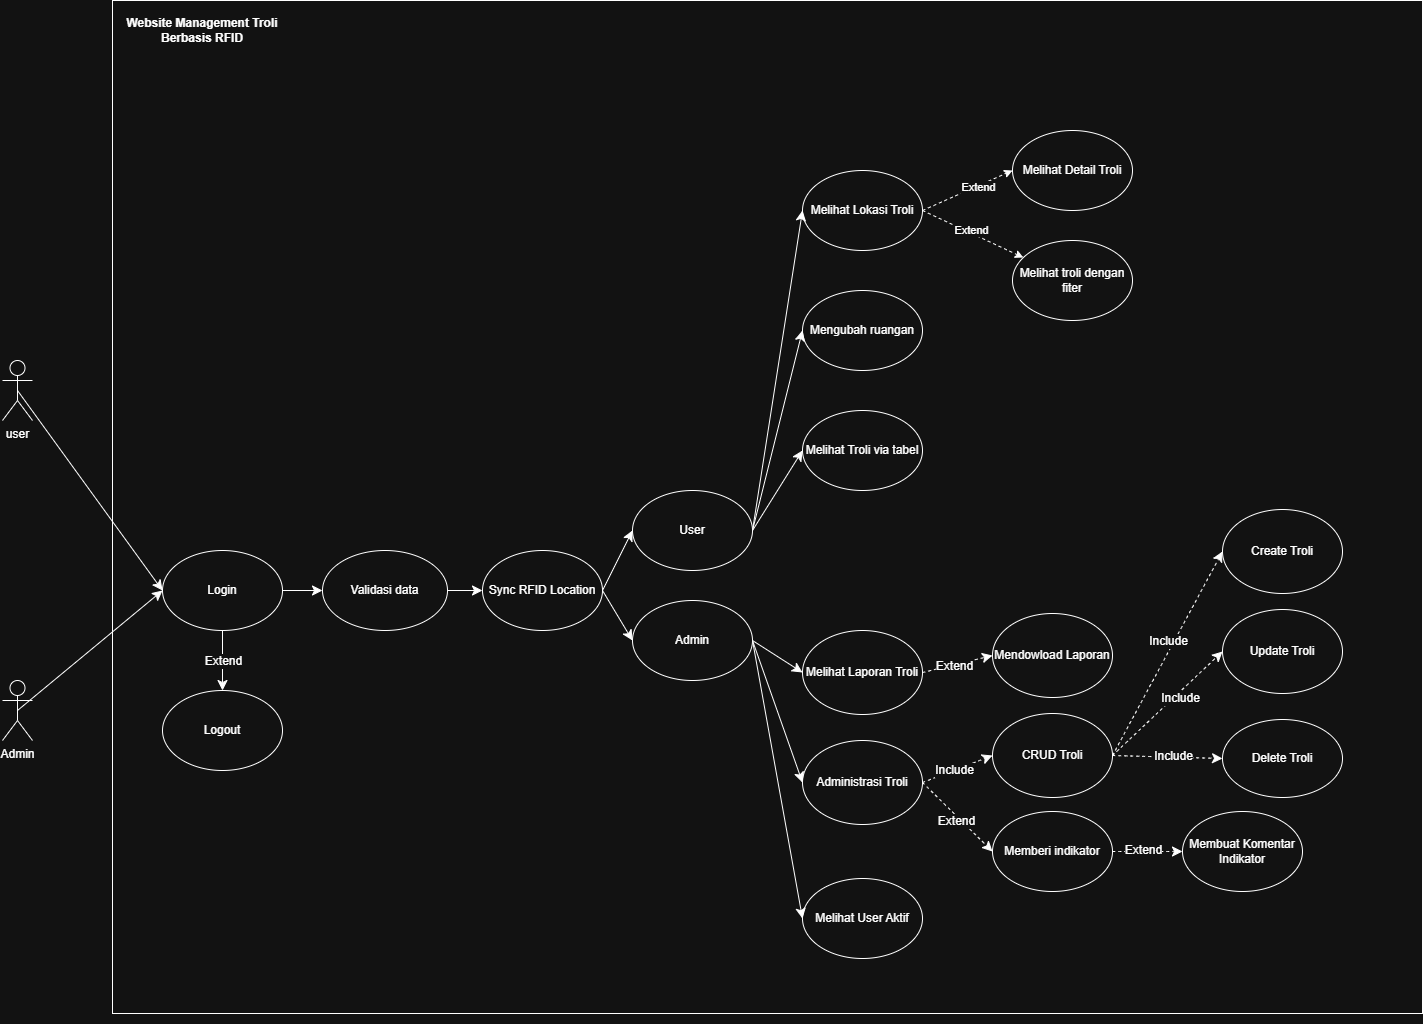

The diagram above was exported from draw.io. Its source (the exported page's mxGraphModel, read from the mxfile embedded in the PNG):
<mxGraphModel dx="1684" dy="1050" grid="1" gridSize="10" guides="1" tooltips="1" connect="1" arrows="1" fold="1" page="1" pageScale="1" pageWidth="850" pageHeight="1100" math="0" shadow="0">
  <root>
    <mxCell id="0" />
    <mxCell id="1" parent="0" />
    <mxCell id="zfviBoj0iMsASOUnEc8I-1" value="" style="rounded=0;whiteSpace=wrap;html=1;" parent="1" vertex="1">
      <mxGeometry x="150" y="50" width="1310" height="1013" as="geometry" />
    </mxCell>
    <mxCell id="zfviBoj0iMsASOUnEc8I-74" style="edgeStyle=none;curved=1;rounded=0;orthogonalLoop=1;jettySize=auto;html=1;exitX=0.5;exitY=0.5;exitDx=0;exitDy=0;exitPerimeter=0;fontSize=12;startSize=8;endSize=8;" parent="1" source="zfviBoj0iMsASOUnEc8I-4" edge="1">
      <mxGeometry relative="1" as="geometry">
        <mxPoint x="200" y="640" as="targetPoint" />
      </mxGeometry>
    </mxCell>
    <mxCell id="zfviBoj0iMsASOUnEc8I-4" value="user" style="shape=umlActor;verticalLabelPosition=bottom;verticalAlign=top;html=1;outlineConnect=0;" parent="1" vertex="1">
      <mxGeometry x="40" y="410" width="30" height="60" as="geometry" />
    </mxCell>
    <mxCell id="zfviBoj0iMsASOUnEc8I-5" style="rounded=0;orthogonalLoop=1;jettySize=auto;html=1;exitX=1;exitY=0.5;exitDx=0;exitDy=0;entryX=0;entryY=0.5;entryDx=0;entryDy=0;dashed=1;" parent="1" source="zfviBoj0iMsASOUnEc8I-10" target="zfviBoj0iMsASOUnEc8I-12" edge="1">
      <mxGeometry relative="1" as="geometry" />
    </mxCell>
    <mxCell id="zfviBoj0iMsASOUnEc8I-6" value="Extend" style="edgeLabel;html=1;align=center;verticalAlign=middle;resizable=0;points=[];" parent="zfviBoj0iMsASOUnEc8I-5" vertex="1" connectable="0">
      <mxGeometry x="0.2" relative="1" as="geometry">
        <mxPoint as="offset" />
      </mxGeometry>
    </mxCell>
    <mxCell id="zfviBoj0iMsASOUnEc8I-7" style="rounded=0;orthogonalLoop=1;jettySize=auto;html=1;exitX=1;exitY=0.5;exitDx=0;exitDy=0;dashed=1;" parent="1" source="zfviBoj0iMsASOUnEc8I-10" target="zfviBoj0iMsASOUnEc8I-15" edge="1">
      <mxGeometry relative="1" as="geometry" />
    </mxCell>
    <mxCell id="zfviBoj0iMsASOUnEc8I-8" value="Extend" style="edgeLabel;html=1;align=center;verticalAlign=middle;resizable=0;points=[];" parent="zfviBoj0iMsASOUnEc8I-7" vertex="1" connectable="0">
      <mxGeometry x="-0.0487" y="3" relative="1" as="geometry">
        <mxPoint as="offset" />
      </mxGeometry>
    </mxCell>
    <mxCell id="zfviBoj0iMsASOUnEc8I-10" value="Melihat Lokasi Troli" style="ellipse;whiteSpace=wrap;html=1;" parent="1" vertex="1">
      <mxGeometry x="840" y="220" width="120" height="80" as="geometry" />
    </mxCell>
    <mxCell id="zfviBoj0iMsASOUnEc8I-11" value="Website Management Troli Berbasis RFID" style="text;html=1;align=center;verticalAlign=middle;whiteSpace=wrap;rounded=0;fontStyle=1" parent="1" vertex="1">
      <mxGeometry x="140" y="60" width="200" height="40" as="geometry" />
    </mxCell>
    <mxCell id="zfviBoj0iMsASOUnEc8I-12" value="Melihat Detail Troli" style="ellipse;whiteSpace=wrap;html=1;" parent="1" vertex="1">
      <mxGeometry x="1050" y="180" width="120" height="80" as="geometry" />
    </mxCell>
    <mxCell id="zfviBoj0iMsASOUnEc8I-14" value="Melihat Troli via tabel" style="ellipse;whiteSpace=wrap;html=1;" parent="1" vertex="1">
      <mxGeometry x="840" y="460" width="120" height="80" as="geometry" />
    </mxCell>
    <mxCell id="zfviBoj0iMsASOUnEc8I-15" value="Melihat troli dengan fiter" style="ellipse;whiteSpace=wrap;html=1;" parent="1" vertex="1">
      <mxGeometry x="1050" y="290" width="120" height="80" as="geometry" />
    </mxCell>
    <mxCell id="zfviBoj0iMsASOUnEc8I-73" style="edgeStyle=none;curved=1;rounded=0;orthogonalLoop=1;jettySize=auto;html=1;exitX=0.5;exitY=0.5;exitDx=0;exitDy=0;exitPerimeter=0;entryX=0;entryY=0.5;entryDx=0;entryDy=0;fontSize=12;startSize=8;endSize=8;" parent="1" source="zfviBoj0iMsASOUnEc8I-19" target="zfviBoj0iMsASOUnEc8I-27" edge="1">
      <mxGeometry relative="1" as="geometry" />
    </mxCell>
    <mxCell id="zfviBoj0iMsASOUnEc8I-19" value="Admin" style="shape=umlActor;verticalLabelPosition=bottom;verticalAlign=top;html=1;outlineConnect=0;" parent="1" vertex="1">
      <mxGeometry x="40" y="730" width="30" height="60" as="geometry" />
    </mxCell>
    <mxCell id="zfviBoj0iMsASOUnEc8I-22" value="Mengubah ruangan" style="ellipse;whiteSpace=wrap;html=1;" parent="1" vertex="1">
      <mxGeometry x="840" y="340" width="120" height="80" as="geometry" />
    </mxCell>
    <mxCell id="zfviBoj0iMsASOUnEc8I-52" style="edgeStyle=none;curved=1;rounded=0;orthogonalLoop=1;jettySize=auto;html=1;exitX=1;exitY=0.5;exitDx=0;exitDy=0;entryX=0;entryY=0.5;entryDx=0;entryDy=0;fontSize=12;startSize=8;endSize=8;" parent="1" source="zfviBoj0iMsASOUnEc8I-27" target="zfviBoj0iMsASOUnEc8I-28" edge="1">
      <mxGeometry relative="1" as="geometry" />
    </mxCell>
    <mxCell id="zfviBoj0iMsASOUnEc8I-104" style="edgeStyle=none;curved=1;rounded=0;orthogonalLoop=1;jettySize=auto;html=1;exitX=0.5;exitY=1;exitDx=0;exitDy=0;entryX=0.5;entryY=0;entryDx=0;entryDy=0;fontSize=12;startSize=8;endSize=8;" parent="1" source="zfviBoj0iMsASOUnEc8I-27" target="zfviBoj0iMsASOUnEc8I-44" edge="1">
      <mxGeometry relative="1" as="geometry" />
    </mxCell>
    <mxCell id="zfviBoj0iMsASOUnEc8I-105" value="Extend" style="edgeLabel;html=1;align=center;verticalAlign=middle;resizable=0;points=[];fontSize=12;" parent="zfviBoj0iMsASOUnEc8I-104" vertex="1" connectable="0">
      <mxGeometry relative="1" as="geometry">
        <mxPoint as="offset" />
      </mxGeometry>
    </mxCell>
    <mxCell id="zfviBoj0iMsASOUnEc8I-27" value="Login" style="ellipse;whiteSpace=wrap;html=1;" parent="1" vertex="1">
      <mxGeometry x="200" y="600" width="120" height="80" as="geometry" />
    </mxCell>
    <mxCell id="zfviBoj0iMsASOUnEc8I-87" style="edgeStyle=none;curved=1;rounded=0;orthogonalLoop=1;jettySize=auto;html=1;exitX=1;exitY=0.5;exitDx=0;exitDy=0;entryX=0;entryY=0.5;entryDx=0;entryDy=0;fontSize=12;startSize=8;endSize=8;" parent="1" source="zfviBoj0iMsASOUnEc8I-28" target="zfviBoj0iMsASOUnEc8I-85" edge="1">
      <mxGeometry relative="1" as="geometry" />
    </mxCell>
    <mxCell id="zfviBoj0iMsASOUnEc8I-28" value="Validasi data" style="ellipse;whiteSpace=wrap;html=1;" parent="1" vertex="1">
      <mxGeometry x="360" y="600" width="125" height="80" as="geometry" />
    </mxCell>
    <mxCell id="zfviBoj0iMsASOUnEc8I-65" style="edgeStyle=none;curved=1;rounded=0;orthogonalLoop=1;jettySize=auto;html=1;exitX=1;exitY=0.5;exitDx=0;exitDy=0;entryX=0;entryY=0.5;entryDx=0;entryDy=0;fontSize=12;startSize=8;endSize=8;dashed=1;" parent="1" source="zfviBoj0iMsASOUnEc8I-30" target="zfviBoj0iMsASOUnEc8I-33" edge="1">
      <mxGeometry relative="1" as="geometry" />
    </mxCell>
    <mxCell id="zfviBoj0iMsASOUnEc8I-76" value="Include" style="edgeLabel;html=1;align=center;verticalAlign=middle;resizable=0;points=[];fontSize=12;" parent="zfviBoj0iMsASOUnEc8I-65" vertex="1" connectable="0">
      <mxGeometry x="-0.0772" y="1" relative="1" as="geometry">
        <mxPoint as="offset" />
      </mxGeometry>
    </mxCell>
    <mxCell id="zfviBoj0iMsASOUnEc8I-66" style="edgeStyle=none;curved=1;rounded=0;orthogonalLoop=1;jettySize=auto;html=1;exitX=1;exitY=0.5;exitDx=0;exitDy=0;entryX=0;entryY=0.5;entryDx=0;entryDy=0;fontSize=12;startSize=8;endSize=8;dashed=1;" parent="1" source="zfviBoj0iMsASOUnEc8I-30" target="zfviBoj0iMsASOUnEc8I-36" edge="1">
      <mxGeometry relative="1" as="geometry" />
    </mxCell>
    <mxCell id="zfviBoj0iMsASOUnEc8I-77" value="Extend" style="edgeLabel;html=1;align=center;verticalAlign=middle;resizable=0;points=[];fontSize=12;" parent="zfviBoj0iMsASOUnEc8I-66" vertex="1" connectable="0">
      <mxGeometry x="0.0287" y="-4" relative="1" as="geometry">
        <mxPoint as="offset" />
      </mxGeometry>
    </mxCell>
    <mxCell id="zfviBoj0iMsASOUnEc8I-30" value="Administrasi Troli" style="ellipse;whiteSpace=wrap;html=1;" parent="1" vertex="1">
      <mxGeometry x="840" y="790" width="120" height="84" as="geometry" />
    </mxCell>
    <mxCell id="zfviBoj0iMsASOUnEc8I-101" style="edgeStyle=none;curved=1;rounded=0;orthogonalLoop=1;jettySize=auto;html=1;exitX=1;exitY=0.5;exitDx=0;exitDy=0;entryX=0;entryY=0.5;entryDx=0;entryDy=0;fontSize=12;startSize=8;endSize=8;dashed=1;" parent="1" source="zfviBoj0iMsASOUnEc8I-33" target="zfviBoj0iMsASOUnEc8I-98" edge="1">
      <mxGeometry relative="1" as="geometry" />
    </mxCell>
    <mxCell id="fKZwOb3WNqqVJbyeadSp-13" value="Include" style="edgeLabel;html=1;align=center;verticalAlign=middle;resizable=0;points=[];fontSize=12;" vertex="1" connectable="0" parent="zfviBoj0iMsASOUnEc8I-101">
      <mxGeometry x="0.0969" y="7" relative="1" as="geometry">
        <mxPoint y="1" as="offset" />
      </mxGeometry>
    </mxCell>
    <mxCell id="zfviBoj0iMsASOUnEc8I-102" style="edgeStyle=none;curved=1;rounded=0;orthogonalLoop=1;jettySize=auto;html=1;exitX=1;exitY=0.5;exitDx=0;exitDy=0;entryX=0;entryY=0.5;entryDx=0;entryDy=0;fontSize=12;startSize=8;endSize=8;dashed=1;" parent="1" source="zfviBoj0iMsASOUnEc8I-33" target="zfviBoj0iMsASOUnEc8I-99" edge="1">
      <mxGeometry relative="1" as="geometry" />
    </mxCell>
    <mxCell id="fKZwOb3WNqqVJbyeadSp-12" value="Include" style="edgeLabel;html=1;align=center;verticalAlign=middle;resizable=0;points=[];fontSize=12;" vertex="1" connectable="0" parent="zfviBoj0iMsASOUnEc8I-102">
      <mxGeometry x="0.1623" y="-4" relative="1" as="geometry">
        <mxPoint as="offset" />
      </mxGeometry>
    </mxCell>
    <mxCell id="zfviBoj0iMsASOUnEc8I-103" style="edgeStyle=none;curved=1;rounded=0;orthogonalLoop=1;jettySize=auto;html=1;exitX=1;exitY=0.5;exitDx=0;exitDy=0;entryX=0;entryY=0.5;entryDx=0;entryDy=0;fontSize=12;startSize=8;endSize=8;dashed=1;" parent="1" source="zfviBoj0iMsASOUnEc8I-33" target="zfviBoj0iMsASOUnEc8I-100" edge="1">
      <mxGeometry relative="1" as="geometry" />
    </mxCell>
    <mxCell id="fKZwOb3WNqqVJbyeadSp-14" value="Include" style="edgeLabel;html=1;align=center;verticalAlign=middle;resizable=0;points=[];fontSize=12;" vertex="1" connectable="0" parent="zfviBoj0iMsASOUnEc8I-103">
      <mxGeometry x="0.0416" y="-6" relative="1" as="geometry">
        <mxPoint x="2" y="-8" as="offset" />
      </mxGeometry>
    </mxCell>
    <mxCell id="zfviBoj0iMsASOUnEc8I-33" value="CRUD Troli" style="ellipse;whiteSpace=wrap;html=1;" parent="1" vertex="1">
      <mxGeometry x="1030" y="763" width="120" height="84" as="geometry" />
    </mxCell>
    <mxCell id="zfviBoj0iMsASOUnEc8I-68" style="edgeStyle=none;curved=1;rounded=0;orthogonalLoop=1;jettySize=auto;html=1;exitX=1;exitY=0.5;exitDx=0;exitDy=0;entryX=0;entryY=0.5;entryDx=0;entryDy=0;fontSize=12;startSize=8;endSize=8;dashed=1;" parent="1" source="zfviBoj0iMsASOUnEc8I-36" target="zfviBoj0iMsASOUnEc8I-39" edge="1">
      <mxGeometry relative="1" as="geometry" />
    </mxCell>
    <mxCell id="zfviBoj0iMsASOUnEc8I-80" value="Extend" style="edgeLabel;html=1;align=center;verticalAlign=middle;resizable=0;points=[];fontSize=12;" parent="zfviBoj0iMsASOUnEc8I-68" vertex="1" connectable="0">
      <mxGeometry x="-0.1429" y="2" relative="1" as="geometry">
        <mxPoint as="offset" />
      </mxGeometry>
    </mxCell>
    <mxCell id="zfviBoj0iMsASOUnEc8I-36" value="Memberi indikator" style="ellipse;whiteSpace=wrap;html=1;" parent="1" vertex="1">
      <mxGeometry x="1030" y="861" width="120" height="80" as="geometry" />
    </mxCell>
    <mxCell id="zfviBoj0iMsASOUnEc8I-39" value="Membuat Komentar Indikator" style="ellipse;whiteSpace=wrap;html=1;" parent="1" vertex="1">
      <mxGeometry x="1220" y="861" width="120" height="80" as="geometry" />
    </mxCell>
    <mxCell id="zfviBoj0iMsASOUnEc8I-44" value="Logout" style="ellipse;whiteSpace=wrap;html=1;" parent="1" vertex="1">
      <mxGeometry x="200" y="740" width="120" height="80" as="geometry" />
    </mxCell>
    <mxCell id="zfviBoj0iMsASOUnEc8I-67" style="edgeStyle=none;curved=1;rounded=0;orthogonalLoop=1;jettySize=auto;html=1;exitX=1;exitY=0.5;exitDx=0;exitDy=0;entryX=0;entryY=0.5;entryDx=0;entryDy=0;fontSize=12;startSize=8;endSize=8;dashed=1;" parent="1" source="zfviBoj0iMsASOUnEc8I-49" target="zfviBoj0iMsASOUnEc8I-50" edge="1">
      <mxGeometry relative="1" as="geometry" />
    </mxCell>
    <mxCell id="zfviBoj0iMsASOUnEc8I-75" value="Extend" style="edgeLabel;html=1;align=center;verticalAlign=middle;resizable=0;points=[];fontSize=12;" parent="zfviBoj0iMsASOUnEc8I-67" vertex="1" connectable="0">
      <mxGeometry x="-0.12" y="-1" relative="1" as="geometry">
        <mxPoint as="offset" />
      </mxGeometry>
    </mxCell>
    <mxCell id="zfviBoj0iMsASOUnEc8I-49" value="Melihat Laporan Troli" style="ellipse;whiteSpace=wrap;html=1;" parent="1" vertex="1">
      <mxGeometry x="840" y="680" width="120" height="84" as="geometry" />
    </mxCell>
    <mxCell id="zfviBoj0iMsASOUnEc8I-50" value="Mendowload Laporan" style="ellipse;whiteSpace=wrap;html=1;" parent="1" vertex="1">
      <mxGeometry x="1030" y="663" width="120" height="84" as="geometry" />
    </mxCell>
    <mxCell id="zfviBoj0iMsASOUnEc8I-58" style="edgeStyle=none;curved=1;rounded=0;orthogonalLoop=1;jettySize=auto;html=1;exitX=0.5;exitY=1;exitDx=0;exitDy=0;fontSize=12;startSize=8;endSize=8;" parent="1" source="zfviBoj0iMsASOUnEc8I-1" target="zfviBoj0iMsASOUnEc8I-1" edge="1">
      <mxGeometry relative="1" as="geometry" />
    </mxCell>
    <mxCell id="zfviBoj0iMsASOUnEc8I-59" style="edgeStyle=none;curved=1;rounded=0;orthogonalLoop=1;jettySize=auto;html=1;exitX=0.5;exitY=1;exitDx=0;exitDy=0;fontSize=12;startSize=8;endSize=8;" parent="1" source="zfviBoj0iMsASOUnEc8I-1" target="zfviBoj0iMsASOUnEc8I-1" edge="1">
      <mxGeometry relative="1" as="geometry" />
    </mxCell>
    <mxCell id="zfviBoj0iMsASOUnEc8I-69" value="Melihat User Aktif" style="ellipse;whiteSpace=wrap;html=1;" parent="1" vertex="1">
      <mxGeometry x="840" y="928" width="120" height="80" as="geometry" />
    </mxCell>
    <mxCell id="zfviBoj0iMsASOUnEc8I-70" style="edgeStyle=none;curved=1;rounded=0;orthogonalLoop=1;jettySize=auto;html=1;exitX=1;exitY=0.5;exitDx=0;exitDy=0;fontSize=12;startSize=8;endSize=8;" parent="1" source="zfviBoj0iMsASOUnEc8I-44" target="zfviBoj0iMsASOUnEc8I-44" edge="1">
      <mxGeometry relative="1" as="geometry" />
    </mxCell>
    <mxCell id="zfviBoj0iMsASOUnEc8I-94" style="edgeStyle=none;curved=1;rounded=0;orthogonalLoop=1;jettySize=auto;html=1;exitX=1;exitY=0.5;exitDx=0;exitDy=0;entryX=0;entryY=0.5;entryDx=0;entryDy=0;fontSize=12;startSize=8;endSize=8;" parent="1" source="zfviBoj0iMsASOUnEc8I-83" target="zfviBoj0iMsASOUnEc8I-14" edge="1">
      <mxGeometry relative="1" as="geometry" />
    </mxCell>
    <mxCell id="zfviBoj0iMsASOUnEc8I-95" style="edgeStyle=none;curved=1;rounded=0;orthogonalLoop=1;jettySize=auto;html=1;exitX=1;exitY=0.5;exitDx=0;exitDy=0;entryX=0;entryY=0.5;entryDx=0;entryDy=0;fontSize=12;startSize=8;endSize=8;" parent="1" source="zfviBoj0iMsASOUnEc8I-83" target="zfviBoj0iMsASOUnEc8I-22" edge="1">
      <mxGeometry relative="1" as="geometry" />
    </mxCell>
    <mxCell id="zfviBoj0iMsASOUnEc8I-96" style="edgeStyle=none;curved=1;rounded=0;orthogonalLoop=1;jettySize=auto;html=1;exitX=1;exitY=0.5;exitDx=0;exitDy=0;entryX=0;entryY=0.5;entryDx=0;entryDy=0;fontSize=12;startSize=8;endSize=8;" parent="1" source="zfviBoj0iMsASOUnEc8I-83" target="zfviBoj0iMsASOUnEc8I-10" edge="1">
      <mxGeometry relative="1" as="geometry" />
    </mxCell>
    <mxCell id="zfviBoj0iMsASOUnEc8I-83" value="User" style="ellipse;whiteSpace=wrap;html=1;" parent="1" vertex="1">
      <mxGeometry x="670" y="540" width="120" height="80" as="geometry" />
    </mxCell>
    <mxCell id="zfviBoj0iMsASOUnEc8I-91" style="edgeStyle=none;curved=1;rounded=0;orthogonalLoop=1;jettySize=auto;html=1;exitX=1;exitY=0.5;exitDx=0;exitDy=0;entryX=0;entryY=0.5;entryDx=0;entryDy=0;fontSize=12;startSize=8;endSize=8;" parent="1" source="zfviBoj0iMsASOUnEc8I-84" target="zfviBoj0iMsASOUnEc8I-49" edge="1">
      <mxGeometry relative="1" as="geometry" />
    </mxCell>
    <mxCell id="zfviBoj0iMsASOUnEc8I-92" style="edgeStyle=none;curved=1;rounded=0;orthogonalLoop=1;jettySize=auto;html=1;exitX=1;exitY=0.5;exitDx=0;exitDy=0;entryX=0;entryY=0.5;entryDx=0;entryDy=0;fontSize=12;startSize=8;endSize=8;" parent="1" source="zfviBoj0iMsASOUnEc8I-84" target="zfviBoj0iMsASOUnEc8I-30" edge="1">
      <mxGeometry relative="1" as="geometry" />
    </mxCell>
    <mxCell id="zfviBoj0iMsASOUnEc8I-93" style="edgeStyle=none;curved=1;rounded=0;orthogonalLoop=1;jettySize=auto;html=1;exitX=1;exitY=0.5;exitDx=0;exitDy=0;entryX=0;entryY=0.5;entryDx=0;entryDy=0;fontSize=12;startSize=8;endSize=8;" parent="1" source="zfviBoj0iMsASOUnEc8I-84" target="zfviBoj0iMsASOUnEc8I-69" edge="1">
      <mxGeometry relative="1" as="geometry" />
    </mxCell>
    <mxCell id="zfviBoj0iMsASOUnEc8I-84" value="Admin" style="ellipse;whiteSpace=wrap;html=1;" parent="1" vertex="1">
      <mxGeometry x="670" y="650" width="120" height="80" as="geometry" />
    </mxCell>
    <mxCell id="zfviBoj0iMsASOUnEc8I-89" style="edgeStyle=none;curved=1;rounded=0;orthogonalLoop=1;jettySize=auto;html=1;exitX=1;exitY=0.5;exitDx=0;exitDy=0;entryX=0;entryY=0.5;entryDx=0;entryDy=0;fontSize=12;startSize=8;endSize=8;" parent="1" source="zfviBoj0iMsASOUnEc8I-85" target="zfviBoj0iMsASOUnEc8I-83" edge="1">
      <mxGeometry relative="1" as="geometry" />
    </mxCell>
    <mxCell id="zfviBoj0iMsASOUnEc8I-90" style="edgeStyle=none;curved=1;rounded=0;orthogonalLoop=1;jettySize=auto;html=1;exitX=1;exitY=0.5;exitDx=0;exitDy=0;entryX=0;entryY=0.5;entryDx=0;entryDy=0;fontSize=12;startSize=8;endSize=8;" parent="1" source="zfviBoj0iMsASOUnEc8I-85" target="zfviBoj0iMsASOUnEc8I-84" edge="1">
      <mxGeometry relative="1" as="geometry" />
    </mxCell>
    <mxCell id="zfviBoj0iMsASOUnEc8I-85" value="Sync RFID Location" style="ellipse;whiteSpace=wrap;html=1;" parent="1" vertex="1">
      <mxGeometry x="520" y="600" width="120" height="80" as="geometry" />
    </mxCell>
    <mxCell id="zfviBoj0iMsASOUnEc8I-86" style="edgeStyle=none;curved=1;rounded=0;orthogonalLoop=1;jettySize=auto;html=1;exitX=1;exitY=0.5;exitDx=0;exitDy=0;fontSize=12;startSize=8;endSize=8;" parent="1" source="zfviBoj0iMsASOUnEc8I-84" target="zfviBoj0iMsASOUnEc8I-84" edge="1">
      <mxGeometry relative="1" as="geometry" />
    </mxCell>
    <mxCell id="zfviBoj0iMsASOUnEc8I-88" style="edgeStyle=none;curved=1;rounded=0;orthogonalLoop=1;jettySize=auto;html=1;exitX=1;exitY=0;exitDx=0;exitDy=0;fontSize=12;startSize=8;endSize=8;" parent="1" source="zfviBoj0iMsASOUnEc8I-85" target="zfviBoj0iMsASOUnEc8I-85" edge="1">
      <mxGeometry relative="1" as="geometry" />
    </mxCell>
    <mxCell id="zfviBoj0iMsASOUnEc8I-98" value="Create Troli" style="ellipse;whiteSpace=wrap;html=1;" parent="1" vertex="1">
      <mxGeometry x="1260" y="559" width="120" height="84" as="geometry" />
    </mxCell>
    <mxCell id="zfviBoj0iMsASOUnEc8I-99" value="Update Troli" style="ellipse;whiteSpace=wrap;html=1;" parent="1" vertex="1">
      <mxGeometry x="1260" y="659" width="120" height="84" as="geometry" />
    </mxCell>
    <mxCell id="zfviBoj0iMsASOUnEc8I-100" value="Delete Troli" style="ellipse;whiteSpace=wrap;html=1;" parent="1" vertex="1">
      <mxGeometry x="1260" y="769" width="120" height="78" as="geometry" />
    </mxCell>
  </root>
</mxGraphModel>